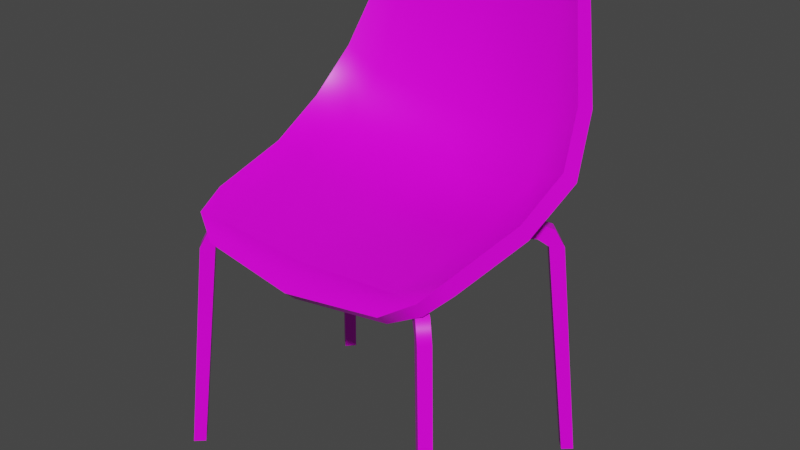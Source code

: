 # Source: kitchen_chair.blend  (saved by Blender 3.3.6; exported with 4.5.12 LTS)
import bpy
from mathutils import Matrix  # noqa: F401  (used for matrix-valued properties, if any)

bpy.ops.wm.read_factory_settings(use_empty=True)
scene = bpy.context.scene
scene.name = 'Scene'

# ---- collections
col_collection = bpy.data.collections.new('Collection'); scene.collection.children.link(col_collection)

# ---- images (referenced by path relative to the original .blend; pixels are not part of the script)
import os
ASSET_DIR = os.environ.get("B2B_ASSET_DIR", "")  # directory of the original .blend (textures are referenced by path, not embedded)
HERE = os.path.dirname(os.path.abspath(__file__))  # packed textures are extracted next to this script under _unpacked/

def load_image(name, relpath, width, height, colorspace="sRGB"):
    """Load a texture the original file referenced (path relative to the .blend, or extracted next to this script)."""
    p = next((c for c in (os.path.join(HERE, relpath), os.path.join(ASSET_DIR, relpath)) if relpath and os.path.exists(c)), "")
    if p:
        img = bpy.data.images.load(p, check_existing=True)
        img.name = name
    else:  # same state as the original file: an image datablock whose file is absent (Cycles renders it pink)
        img = bpy.data.images.new(name, width, height)
        img.source = "FILE"
        img.filepath = "//" + (relpath or name)
    img.colorspace_settings.name = colorspace
    return img
img_textures_png = load_image('Textures.png', 'Textures.png', 1024, 1024, 'sRGB')

# ---- materials (node trees are filled in below, after node groups)
mat_material_001 = bpy.data.materials.new('Material.001')
mat_material_001.use_transparent_shadow = False
mat_material_001.diffuse_color = (1.0, 1.0, 1.0, 1.0)
mat_material_001.roughness = 0.364
mat_material_001.specular_intensity = 0.4145

# ---- material node trees
mat_material_001.use_nodes = True; mat_material_001.node_tree.nodes.clear()
_N = mat_material_001.node_tree.nodes; _L = mat_material_001.node_tree.links
n0 = _N.new('ShaderNodeBsdfPrincipled'); n0.name = 'Principled BSDF'; n0.location = (10, 300)
n0.distribution = 'GGX'
n0.subsurface_method = 'RANDOM_WALK_SKIN'
n0.inputs[2].default_value = 0.364
n0.inputs[3].default_value = 1.45
n0.inputs[13].default_value = 0.4145
n0.inputs[27].default_value = (0.0, 0.0, 0.0, 1.0)
n0.inputs[28].default_value = 1.0
n1 = _N.new('ShaderNodeOutputMaterial'); n1.name = 'Material Output'; n1.location = (300, 300)
n2 = _N.new('ShaderNodeNormalMap'); n2.name = 'Normal Map'; n2.location = (-300, -300)
n2.label = 'Normal/Map'
n2.inputs[0].default_value = 0.0
n3 = _N.new('ShaderNodeTexImage'); n3.name = 'Image Texture'; n3.location = (-300, 600)
n3.image = img_textures_png
_L.new(n0.outputs[0], n1.inputs[0])
_L.new(n2.outputs[0], n0.inputs[5])
_L.new(n3.outputs[0], n0.inputs[0])
n1.is_active_output = True

# ---- world
world_world = bpy.data.worlds.new('World'); scene.world = world_world
world_world.use_nodes = True; world_world.node_tree.nodes.clear()
_N = world_world.node_tree.nodes; _L = world_world.node_tree.links
n0 = _N.new('ShaderNodeOutputWorld'); n0.name = 'World Output'; n0.location = (300, 300)
n1 = _N.new('ShaderNodeBackground'); n1.name = 'Background'; n1.location = (10, 300)
n1.inputs[0].default_value = (0.05088, 0.05088, 0.05088, 1.0)
_L.new(n1.outputs[0], n0.inputs[0])
n0.is_active_output = True
world_world.color = (0.05088, 0.05088, 0.05088)
world_world.use_sun_shadow = False
world_world.sun_shadow_jitter_overblur = 0.0

# ---- meshes
me_mesh_486 = bpy.data.meshes.new('Mesh.486')
me_mesh_486.from_pydata([(0.2564, 0.556, -0.1254), (0.1579, 0.8184, -0.2618), (0.2511, 0.505, -0.02364), (0.2363, 0.4758, 0.127), (0.2225, 0.4557, 0.1824), (0.173, 0.4264, 0.2082), (0.2349, 0.6376, -0.1897), (0.1898, 0.5128, -0.1487), (0.1921, 0.4806, -0.02567), (0.1797, 0.5973, -0.2088), (0.1777, 0.4536, 0.1787), (0.1871, 0.7932, -0.245), (0.1549, 0.7886, -0.2495), (-0.2564, 0.556, -0.1254), (-0.1579, 0.8184, -0.2618), (-0.2511, 0.505, -0.02364), (-0.2363, 0.4758, 0.127), (-0.2225, 0.4557, 0.1824), (-0.1731, 0.4264, 0.2082), (-0.235, 0.6376, -0.1897), (-0.1898, 0.5128, -0.1487), (-0.1921, 0.4806, -0.02567), (-0.1797, 0.5973, -0.2088), (-0.1778, 0.4536, 0.1787), (-0.1871, 0.7932, -0.245), (-0.1549, 0.7886, -0.2495), (-6.045e-06, 0.4745, -0.1756), (-6.004e-06, 0.405, 0.218), (-6.104e-06, 0.7895, -0.2729), (-6.064e-06, 0.5599, -0.2391), (-6.032e-06, 0.4585, -0.02922), (-6.013e-06, 0.4448, 0.1847), (-6.111e-06, 0.8273, -0.291), (0.2717, 0.5378, -0.1404), (0.1621, 0.8074, -0.2862), (0.2626, 0.481, -0.02963), (0.2439, 0.4495, 0.1225), (0.2246, 0.4306, 0.1705), (0.1743, 0.4074, 0.189), (0.2471, 0.6294, -0.213), (0.2008, 0.4907, -0.1641), (0.1996, 0.437, -0.03045), (0.1892, 0.5873, -0.233), (0.1807, 0.4282, 0.1662), (0.1951, 0.7862, -0.2701), (0.1607, 0.7808, -0.275), (-0.2717, 0.5378, -0.1404), (-0.1621, 0.8074, -0.2862), (-0.2626, 0.481, -0.02963), (-0.2439, 0.4495, 0.1225), (-0.2246, 0.4306, 0.1705), (-0.1743, 0.4074, 0.189), (-0.2471, 0.6294, -0.213), (-0.2008, 0.4907, -0.1641), (-0.1996, 0.437, -0.03045), (-0.1892, 0.5873, -0.233), (-0.1807, 0.4282, 0.1662), (-0.1951, 0.7862, -0.2701), (-0.1607, 0.7808, -0.275), (-6.042e-06, 0.4494, -0.1916), (-6.003e-06, 0.3865, 0.1983), (-6.105e-06, 0.7813, -0.2992), (-6.064e-06, 0.5486, -0.2651), (-6.01e-06, 0.419, 0.1717), (-6.111e-06, 0.816, -0.3158), (-0.2729, 2.679e-09, 0.1994), (-0.117, 0.4355, 0.08606), (-0.2571, 3.18e-10, 0.1849), (-0.117, 0.414, 0.08606), (-0.2585, 5.264e-09, 0.2152), (-0.1315, 0.414, 0.07019), (-0.2426, 2.903e-09, 0.2007), (-0.1315, 0.4355, 0.07019), (-0.2032, 0.4355, 0.1357), (-0.2418, 0.3903, 0.1709), (-0.2288, 0.4223, 0.1591), (-0.2232, 0.3919, 0.1539), (-0.2085, 0.4058, 0.1405), (-0.2087, 0.3919, 0.1698), (-0.194, 0.4058, 0.1564), (-0.1887, 0.4355, 0.1515), (-0.2273, 0.3903, 0.1868), (-0.2143, 0.4223, 0.1749), (-0.2729, -6.228e-08, -0.1994), (-0.117, 0.4502, -0.08606), (-0.2571, -5.992e-08, -0.1849), (-0.117, 0.4287, -0.08606), (-0.2585, -6.487e-08, -0.2152), (-0.1315, 0.4287, -0.07019), (-0.2426, -6.251e-08, -0.2007), (-0.1315, 0.4502, -0.07019), (-0.2032, 0.4502, -0.1356), (-0.2418, 0.405, -0.1709), (-0.2288, 0.437, -0.1591), (-0.2232, 0.4066, -0.1539), (-0.2085, 0.4205, -0.1405), (-0.2087, 0.4066, -0.1698), (-0.194, 0.4205, -0.1564), (-0.1887, 0.4502, -0.1515), (-0.2273, 0.405, -0.1868), (-0.2143, 0.437, -0.1749), (0.2729, 6.228e-08, 0.1994), (0.117, 0.4355, 0.08606), (0.2571, 5.992e-08, 0.1849), (0.117, 0.414, 0.08606), (0.2584, 6.487e-08, 0.2152), (0.1315, 0.414, 0.07019), (0.2426, 6.251e-08, 0.2007), (0.1315, 0.4355, 0.07019), (0.2032, 0.4355, 0.1357), (0.2418, 0.3903, 0.1709), (0.2288, 0.4223, 0.1591), (0.2232, 0.3919, 0.1539), (0.2085, 0.4058, 0.1405), (0.2087, 0.3919, 0.1698), (0.194, 0.4058, 0.1564), (0.1887, 0.4355, 0.1515), (0.2273, 0.3903, 0.1868), (0.2143, 0.4223, 0.1749), (0.2729, -2.679e-09, -0.1994), (0.117, 0.4502, -0.08606), (0.2571, -3.18e-10, -0.1849), (0.117, 0.4287, -0.08606), (0.2584, -5.263e-09, -0.2152), (0.1315, 0.4287, -0.07019), (0.2426, -2.903e-09, -0.2007), (0.1315, 0.4502, -0.07019), (0.2032, 0.4502, -0.1356), (0.2418, 0.405, -0.1709), (0.2288, 0.437, -0.1591), (0.2232, 0.4066, -0.1539), (0.2085, 0.4205, -0.1405), (0.2087, 0.4066, -0.1698), (0.194, 0.4205, -0.1564), (0.1887, 0.4502, -0.1515), (0.2273, 0.405, -0.1868), (0.2143, 0.437, -0.1749)], [], [(28, 32, 14, 25), (31, 30, 21, 23), (20, 21, 30, 26), (3, 2, 8, 10), (2, 0, 7, 8), (0, 6, 9, 7), (24, 19, 22, 25), (26, 30, 8, 7), (10, 31, 27, 5), (10, 4, 3), (4, 10, 5), (12, 11, 1), (24, 25, 14), (23, 18, 27, 31), (15, 16, 23, 21), (13, 15, 21, 20), (19, 13, 20, 22), (28, 29, 9, 12), (11, 12, 9, 6), (16, 17, 23), (18, 23, 17), (25, 22, 29, 28), (20, 26, 29, 22), (32, 28, 12, 1), (31, 10, 8, 30), (26, 7, 9, 29), (61, 58, 47, 64), (53, 59, 54), (36, 43, 41, 35), (35, 41, 40, 33), (33, 40, 42, 39), (57, 58, 55, 52), (59, 40, 41), (43, 38, 60, 63), (43, 36, 37), (37, 38, 43), (45, 34, 44), (57, 47, 58), (56, 63, 60, 51), (48, 54, 56, 49), (46, 53, 54, 48), (52, 55, 53, 46), (61, 45, 42, 62), (44, 39, 42, 45), (49, 56, 50), (51, 50, 56), (58, 61, 62, 55), (53, 55, 62, 59), (64, 34, 45, 61), (54, 59, 41), (59, 62, 42, 40), (17, 16, 49, 50), (11, 6, 39, 44), (0, 2, 35, 33), (4, 5, 38, 37), (6, 0, 33, 39), (3, 4, 37, 36), (1, 11, 44, 34), (16, 15, 48, 49), (13, 19, 52, 46), (18, 17, 50, 51), (27, 18, 51, 60), (24, 14, 47, 57), (15, 13, 46, 48), (19, 24, 57, 52), (32, 1, 34, 64), (2, 3, 36, 35), (5, 27, 60, 38), (14, 32, 64, 47), (67, 76, 78, 71), (79, 77, 70, 68), (65, 74, 76, 67), (80, 79, 68, 66), (71, 78, 81, 69), (69, 81, 74, 65), (79, 80, 82), (79, 82, 81, 78), (80, 73, 75, 82), (82, 75, 74, 81), (76, 74, 75, 77), (77, 75, 73), (78, 76, 77, 79), (77, 73, 72, 70), (85, 89, 96, 94), (97, 86, 88, 95), (91, 90, 84, 98), (83, 85, 94, 92), (98, 84, 86, 97), (89, 87, 99, 96), (87, 83, 92, 99), (97, 100, 98), (97, 96, 99, 100), (98, 100, 93, 91), (100, 99, 92, 93), (94, 95, 93, 92), (95, 91, 93), (96, 97, 95, 94), (95, 88, 90, 91), (103, 107, 114, 112), (115, 104, 106, 113), (101, 103, 112, 110), (116, 102, 104, 115), (107, 105, 117, 114), (105, 101, 110, 117), (115, 118, 116), (115, 114, 117, 118), (116, 118, 111, 109), (118, 117, 110, 111), (112, 113, 111, 110), (113, 109, 111), (114, 115, 113, 112), (113, 106, 108, 109), (121, 130, 132, 125), (133, 131, 124, 122), (127, 134, 120, 126), (119, 128, 130, 121), (134, 133, 122, 120), (125, 132, 135, 123), (123, 135, 128, 119), (133, 134, 136), (133, 136, 135, 132), (134, 127, 129, 136), (136, 129, 128, 135), (130, 128, 129, 131), (131, 129, 127), (132, 130, 131, 133), (131, 127, 126, 124), (54, 41, 56), (56, 41, 63), (41, 43, 63), (103, 101, 105, 107), (67, 71, 69, 65), (87, 89, 85, 83), (123, 119, 121, 125)])
me_mesh_486.polygons.foreach_set('use_smooth', [True] * 134)
_k = set([(0, 2), (0, 6), (1, 11), (1, 32), (2, 3), (3, 4), (4, 5), (5, 27), (6, 11), (13, 15), (13, 19), (14, 24), (14, 32), (15, 16), (16, 17), (17, 18), (18, 27), (19, 24), (33, 35), (33, 39), (34, 44), (34, 64), (35, 36), (36, 37), (37, 38), (38, 60), (39, 44), (46, 48), (46, 52), (47, 57), (47, 64), (48, 49), (49, 50), (50, 51), (51, 60), (52, 57), (65, 67), (65, 69), (65, 74), (67, 71), (67, 76), (68, 79), (69, 71), (69, 81), (70, 77), (71, 78), (73, 75), (74, 75), (76, 77), (78, 79), (79, 80), (80, 82), (81, 82), (83, 85), (83, 87), (83, 92), (84, 98), (85, 89), (85, 94), (86, 97), (87, 89), (87, 99), (88, 95), (89, 96), (90, 91), (91, 93), (92, 93), (94, 95), (96, 97), (98, 100), (99, 100), (101, 103), (101, 105), (101, 110), (103, 107), (103, 112), (104, 115), (105, 107), (105, 117), (106, 113), (107, 114), (109, 111), (109, 113), (110, 111), (112, 113), (114, 115), (116, 118), (117, 118), (119, 121), (119, 123), (119, 128), (120, 134), (121, 125), (121, 130), (122, 133), (123, 125), (123, 135), (124, 131), (125, 132), (126, 127), (127, 129), (128, 129), (130, 131), (132, 133), (134, 136), (135, 136)])
me_mesh_486.attributes.new('sharp_edge', 'BOOLEAN', 'EDGE').data.foreach_set('value', [ (min(e.vertices), max(e.vertices)) in _k for e in me_mesh_486.edges])
_uv = me_mesh_486.uv_layers.new(name='map1')
_uv.uv.foreach_set('vector', [0.494, 0.2939, 0.4941, 0.2936, 0.4948, 0.294, 0.4947, 0.2942, 0.4951, 0.2945, 0.4964, 0.2944, 0.4965, 0.2955, 0.4952, 0.2955, 0.4972, 0.2955, 0.4965, 0.2955, 0.4964, 0.2944, 0.4973, 0.2944, 0.4954, 0.2931, 0.4963, 0.293, 0.4963, 0.2933, 0.4951, 0.2935, 0.4963, 0.293, 0.4969, 0.2929, 0.4971, 0.2933, 0.4963, 0.2933, 0.4998, 0.2905, 0.4997, 0.2911, 0.4993, 0.291, 0.4993, 0.2905, 0.4949, 0.2943, 0.4948, 0.2952, 0.4944, 0.2953, 0.4947, 0.2942, 0.4973, 0.2944, 0.4964, 0.2944, 0.4963, 0.2933, 0.4971, 0.2933, 0.4951, 0.2935, 0.4951, 0.2945, 0.4949, 0.2945, 0.4949, 0.2935, 0.4951, 0.2935, 0.4951, 0.2932, 0.4954, 0.2931, 0.4951, 0.2932, 0.4951, 0.2935, 0.4949, 0.2935, 0.4996, 0.2922, 0.4997, 0.2921, 0.4996, 0.2923, 0.4949, 0.2943, 0.4947, 0.2942, 0.4948, 0.294, 0.4952, 0.2955, 0.4951, 0.2955, 0.4949, 0.2945, 0.4951, 0.2945, 0.4965, 0.2959, 0.4956, 0.2958, 0.4952, 0.2955, 0.4965, 0.2955, 0.4971, 0.2959, 0.4965, 0.2959, 0.4965, 0.2955, 0.4972, 0.2955, 0.4948, 0.2952, 0.4949, 0.2958, 0.4945, 0.2959, 0.4944, 0.2953, 0.4989, 0.2925, 0.4984, 0.2913, 0.4993, 0.291, 0.4996, 0.2922, 0.4997, 0.2921, 0.4996, 0.2922, 0.4993, 0.291, 0.4997, 0.2911, 0.4956, 0.2958, 0.4952, 0.2958, 0.4952, 0.2955, 0.4951, 0.2955, 0.4952, 0.2955, 0.4952, 0.2958, 0.4947, 0.2942, 0.4944, 0.2953, 0.4935, 0.2951, 0.494, 0.2939, 0.4945, 0.2959, 0.4935, 0.2956, 0.4935, 0.2951, 0.4944, 0.2953, 0.4989, 0.2927, 0.4989, 0.2925, 0.4996, 0.2922, 0.4996, 0.2923, 0.4951, 0.2945, 0.4951, 0.2935, 0.4963, 0.2933, 0.4964, 0.2944, 0.4984, 0.2907, 0.4993, 0.2905, 0.4993, 0.291, 0.4984, 0.2913, 0.4963, 0.2927, 0.497, 0.2923, 0.4971, 0.2925, 0.4963, 0.2929, 0.4997, 0.2932, 0.4998, 0.2943, 0.4989, 0.2931, 0.4978, 0.2956, 0.4975, 0.2952, 0.4987, 0.2954, 0.4987, 0.2958, 0.4987, 0.2958, 0.4987, 0.2954, 0.4995, 0.2955, 0.4994, 0.2959, 0.4958, 0.2928, 0.4953, 0.2929, 0.4953, 0.2923, 0.4957, 0.2922, 0.4972, 0.2923, 0.497, 0.2923, 0.4968, 0.2912, 0.4972, 0.2913, 0.4998, 0.2943, 0.4995, 0.2955, 0.4987, 0.2954, 0.4975, 0.2952, 0.4974, 0.2952, 0.4974, 0.2942, 0.4976, 0.2942, 0.4975, 0.2952, 0.4978, 0.2956, 0.4975, 0.2955, 0.4975, 0.2955, 0.4974, 0.2952, 0.4975, 0.2952, 0.4955, 0.2911, 0.4956, 0.291, 0.4957, 0.2912, 0.4972, 0.2923, 0.4971, 0.2925, 0.497, 0.2923, 0.4977, 0.2931, 0.4976, 0.2942, 0.4974, 0.2942, 0.4975, 0.2932, 0.4989, 0.2927, 0.4989, 0.2931, 0.4977, 0.2931, 0.498, 0.2928, 0.4996, 0.2927, 0.4997, 0.2932, 0.4989, 0.2931, 0.4989, 0.2927, 0.4972, 0.2913, 0.4968, 0.2912, 0.4968, 0.2906, 0.4973, 0.2906, 0.4948, 0.2908, 0.4955, 0.2911, 0.4953, 0.2923, 0.4943, 0.292, 0.4957, 0.2912, 0.4957, 0.2922, 0.4953, 0.2923, 0.4955, 0.2911, 0.498, 0.2928, 0.4977, 0.2931, 0.4977, 0.2929, 0.4975, 0.2932, 0.4977, 0.2929, 0.4977, 0.2931, 0.497, 0.2923, 0.4963, 0.2927, 0.4958, 0.2914, 0.4968, 0.2912, 0.4968, 0.2906, 0.4968, 0.2912, 0.4958, 0.2914, 0.4958, 0.2908, 0.4948, 0.2906, 0.4956, 0.291, 0.4955, 0.2911, 0.4948, 0.2908, 0.4989, 0.2931, 0.4998, 0.2943, 0.4987, 0.2954, 0.4943, 0.2927, 0.4943, 0.292, 0.4953, 0.2923, 0.4953, 0.2929, 0.4975, 0.2924, 0.4977, 0.2921, 0.4978, 0.2922, 0.4977, 0.2924, 0.4933, 0.2929, 0.4939, 0.2922, 0.4941, 0.2922, 0.4935, 0.2929, 0.4941, 0.2917, 0.494, 0.2912, 0.4942, 0.2912, 0.4943, 0.2917, 0.4935, 0.2904, 0.4933, 0.29, 0.4935, 0.29, 0.4936, 0.2903, 0.4939, 0.2922, 0.4941, 0.2917, 0.4943, 0.2917, 0.4941, 0.2922, 0.4936, 0.2907, 0.4935, 0.2904, 0.4936, 0.2903, 0.4937, 0.2906, 0.4947, 0.2885, 0.4946, 0.2884, 0.4947, 0.2883, 0.4948, 0.2885, 0.4977, 0.2921, 0.4981, 0.2915, 0.4982, 0.2916, 0.4978, 0.2922, 0.4982, 0.291, 0.498, 0.2906, 0.4981, 0.2905, 0.4984, 0.291, 0.4974, 0.2927, 0.4975, 0.2924, 0.4977, 0.2924, 0.4975, 0.2927, 0.4973, 0.2942, 0.4974, 0.2932, 0.4975, 0.2932, 0.4974, 0.2942, 0.4946, 0.2905, 0.4947, 0.2904, 0.4948, 0.2904, 0.4947, 0.2906, 0.4981, 0.2915, 0.4982, 0.291, 0.4984, 0.291, 0.4982, 0.2916, 0.498, 0.2906, 0.4974, 0.2899, 0.4975, 0.2898, 0.4981, 0.2905, 0.4949, 0.2894, 0.4947, 0.2885, 0.4948, 0.2885, 0.495, 0.2894, 0.494, 0.2912, 0.4936, 0.2907, 0.4937, 0.2906, 0.4942, 0.2912, 0.4973, 0.2952, 0.4973, 0.2942, 0.4974, 0.2942, 0.4974, 0.2952, 0.4947, 0.2904, 0.4949, 0.2894, 0.495, 0.2894, 0.4948, 0.2904, 0.775, 0.3882, 0.775, 0.3886, 0.775, 0.3886, 0.775, 0.3882, 0.774, 0.3884, 0.774, 0.3884, 0.774, 0.3885, 0.774, 0.3885, 0.7751, 0.3881, 0.7752, 0.3885, 0.7752, 0.3885, 0.7751, 0.3881, 0.7745, 0.3881, 0.7745, 0.3882, 0.7744, 0.3881, 0.7744, 0.3881, 0.7744, 0.3887, 0.7745, 0.3882, 0.7745, 0.3882, 0.7744, 0.3887, 0.774, 0.3887, 0.774, 0.3882, 0.7741, 0.3882, 0.7741, 0.3887, 0.7745, 0.3882, 0.7745, 0.3881, 0.7745, 0.3882, 0.7745, 0.3882, 0.7745, 0.3882, 0.7745, 0.3882, 0.7745, 0.3882, 0.7741, 0.3893, 0.7741, 0.3893, 0.7741, 0.3893, 0.7741, 0.3893, 0.774, 0.3882, 0.7741, 0.3882, 0.7741, 0.3882, 0.774, 0.3882, 0.7752, 0.3885, 0.7752, 0.3885, 0.7752, 0.3886, 0.7752, 0.3886, 0.7752, 0.3886, 0.7752, 0.3886, 0.7752, 0.3886, 0.774, 0.3884, 0.774, 0.3884, 0.774, 0.3884, 0.774, 0.3884, 0.7752, 0.3886, 0.7752, 0.3886, 0.7751, 0.3886, 0.7751, 0.3886, 0.775, 0.3882, 0.775, 0.3882, 0.775, 0.3886, 0.775, 0.3886, 0.7741, 0.3892, 0.7741, 0.3893, 0.7741, 0.3893, 0.7741, 0.3892, 0.7737, 0.3886, 0.7737, 0.3884, 0.7737, 0.3884, 0.7737, 0.3886, 0.7737, 0.3899, 0.7737, 0.3898, 0.7738, 0.3894, 0.7738, 0.3894, 0.7736, 0.3898, 0.7735, 0.3899, 0.7735, 0.3898, 0.7736, 0.3898, 0.7735, 0.3893, 0.7735, 0.3893, 0.7737, 0.3897, 0.7736, 0.3897, 0.7741, 0.3881, 0.7741, 0.3881, 0.7741, 0.3886, 0.7741, 0.3886, 0.7736, 0.3898, 0.7737, 0.3898, 0.7736, 0.3898, 0.7736, 0.3898, 0.7736, 0.3897, 0.7737, 0.3897, 0.7737, 0.3898, 0.7737, 0.3886, 0.7737, 0.3886, 0.7737, 0.3886, 0.7737, 0.3886, 0.7741, 0.3887, 0.7741, 0.3886, 0.7741, 0.3886, 0.7741, 0.3887, 0.7738, 0.3894, 0.7738, 0.3893, 0.7738, 0.3893, 0.7738, 0.3894, 0.7738, 0.3893, 0.7738, 0.3893, 0.7738, 0.3893, 0.7741, 0.3892, 0.7741, 0.3892, 0.7741, 0.3892, 0.7741, 0.3892, 0.7738, 0.3893, 0.7737, 0.3893, 0.7737, 0.3893, 0.7738, 0.3893, 0.7738, 0.3881, 0.7738, 0.3881, 0.7738, 0.3886, 0.7738, 0.3886, 0.774, 0.3885, 0.774, 0.3884, 0.774, 0.3884, 0.774, 0.3885, 0.7742, 0.3887, 0.7742, 0.3887, 0.7743, 0.3882, 0.7744, 0.3882, 0.7747, 0.3886, 0.7745, 0.3887, 0.7745, 0.3886, 0.7746, 0.3886, 0.7745, 0.3881, 0.7745, 0.3881, 0.7747, 0.3885, 0.7747, 0.3885, 0.775, 0.3881, 0.7751, 0.3881, 0.7751, 0.3886, 0.775, 0.3886, 0.7746, 0.3886, 0.7747, 0.3886, 0.7747, 0.3886, 0.7746, 0.3886, 0.7747, 0.3885, 0.7747, 0.3885, 0.7747, 0.3886, 0.7741, 0.3893, 0.7741, 0.3893, 0.7741, 0.3893, 0.7741, 0.3893, 0.775, 0.3886, 0.775, 0.3886, 0.7751, 0.3886, 0.7751, 0.3886, 0.7743, 0.3882, 0.7743, 0.3882, 0.7743, 0.3882, 0.7744, 0.3882, 0.7743, 0.3882, 0.7743, 0.3881, 0.7743, 0.3882, 0.774, 0.3885, 0.774, 0.3885, 0.774, 0.3885, 0.774, 0.3885, 0.7743, 0.3882, 0.7742, 0.3881, 0.7742, 0.3881, 0.7743, 0.3881, 0.775, 0.3886, 0.775, 0.3882, 0.775, 0.3882, 0.775, 0.3886, 0.7742, 0.3893, 0.7741, 0.3893, 0.7741, 0.3892, 0.7742, 0.3892, 0.7737, 0.3885, 0.7738, 0.3885, 0.7738, 0.3886, 0.7737, 0.3886, 0.7737, 0.3886, 0.7738, 0.3891, 0.7738, 0.3891, 0.7736, 0.3886, 0.7736, 0.3886, 0.7736, 0.3887, 0.7735, 0.3886, 0.7735, 0.3886, 0.7735, 0.3892, 0.7736, 0.3887, 0.7736, 0.3887, 0.7735, 0.3892, 0.7735, 0.3899, 0.7735, 0.3894, 0.7735, 0.3894, 0.7735, 0.3899, 0.7736, 0.3887, 0.7736, 0.3886, 0.7736, 0.3887, 0.7736, 0.3887, 0.7736, 0.3887, 0.7736, 0.3887, 0.7736, 0.3887, 0.7738, 0.3885, 0.7737, 0.3885, 0.7737, 0.3884, 0.7738, 0.3884, 0.7735, 0.3893, 0.7735, 0.3893, 0.7735, 0.3894, 0.7735, 0.3894, 0.7738, 0.3891, 0.7738, 0.3891, 0.7738, 0.3891, 0.7738, 0.3891, 0.7738, 0.3891, 0.7738, 0.3891, 0.7738, 0.3891, 0.7742, 0.3893, 0.7741, 0.3893, 0.7741, 0.3893, 0.7742, 0.3893, 0.7738, 0.3891, 0.7738, 0.3891, 0.7736, 0.3892, 0.7736, 0.3892, 0.4989, 0.2931, 0.4987, 0.2954, 0.4977, 0.2931, 0.4977, 0.2931, 0.4987, 0.2954, 0.4976, 0.2942, 0.4987, 0.2954, 0.4975, 0.2952, 0.4976, 0.2942, 0.7742, 0.3887, 0.7751, 0.3881, 0.7745, 0.3881, 0.7738, 0.3881, 0.775, 0.3882, 0.7744, 0.3887, 0.774, 0.3887, 0.7751, 0.3881, 0.7735, 0.3893, 0.775, 0.3882, 0.7737, 0.3898, 0.7741, 0.3881, 0.7735, 0.3899, 0.7737, 0.3886, 0.775, 0.3886, 0.7735, 0.3892])
me_mesh_486.materials.append(mat_material_001)
me_mesh_486.update()
me_mesh_486.normals_split_custom_set([tuple(v) for v in zip(*[iter([1.118e-05, 0.202, 0.9794, 1.32e-06, 0.4158, 0.9094, 0.1405, 0.4109, 0.9008, 0.1984, 0.195, 0.9605, 7.951e-07, 0.9763, 0.2163, -2.17e-07, 0.9918, 0.1279, 0.1855, 0.9718, 0.1454, 0.1008, 0.9752, 0.1968, 0.2957, 0.8248, 0.482, 0.1855, 0.9718, 0.1454, -2.17e-07, 0.9918, 0.1279, -1.909e-06, 0.8718, 0.4898, -0.3135, 0.9408, 0.1286, -0.4126, 0.8863, 0.2104, -0.1855, 0.9718, 0.1454, -0.1008, 0.9752, 0.1968, -0.4126, 0.8863, 0.2104, -0.5446, 0.6544, 0.5245, -0.2957, 0.8248, 0.482, -0.1855, 0.9718, 0.1454, -0.5446, 0.6544, 0.5245, -0.4354, 0.2923, 0.8514, -0.2607, 0.3173, 0.9118, -0.2957, 0.8248, 0.482, 0.3388, 0.1888, 0.9217, 0.4354, 0.2923, 0.8514, 0.2606, 0.3173, 0.9118, 0.1984, 0.195, 0.9605, -1.909e-06, 0.8718, 0.4898, -2.17e-07, 0.9918, 0.1279, -0.1855, 0.9718, 0.1454, -0.2957, 0.8248, 0.482, -0.1008, 0.9752, 0.1968, 7.951e-07, 0.9763, 0.2163, 4.644e-07, 0.6849, 0.7287, -0.02911, 0.6874, 0.7257, -0.1008, 0.9752, 0.1968, -0.07582, 0.9124, 0.4022, -0.3135, 0.9408, 0.1286, -0.07582, 0.9124, 0.4022, -0.1008, 0.9752, 0.1968, -0.02911, 0.6874, 0.7257, -0.1984, 0.1951, 0.9605, -0.3388, 0.1888, 0.9217, -0.1406, 0.4109, 0.9008, 0.3388, 0.1888, 0.9217, 0.1984, 0.195, 0.9605, 0.1405, 0.4109, 0.9008, 0.1008, 0.9752, 0.1968, 0.02912, 0.6874, 0.7257, 4.644e-07, 0.6849, 0.7287, 7.951e-07, 0.9763, 0.2163, 0.4126, 0.8863, 0.2104, 0.3135, 0.9408, 0.1286, 0.1008, 0.9752, 0.1968, 0.1855, 0.9718, 0.1454, 0.5446, 0.6544, 0.5246, 0.4126, 0.8863, 0.2104, 0.1855, 0.9718, 0.1454, 0.2957, 0.8248, 0.482, 0.4354, 0.2923, 0.8514, 0.5446, 0.6544, 0.5246, 0.2957, 0.8248, 0.482, 0.2606, 0.3173, 0.9118, 1.118e-05, 0.202, 0.9794, 1.29e-06, 0.3334, 0.9428, -0.2607, 0.3173, 0.9118, -0.1984, 0.1951, 0.9605, -0.3388, 0.1888, 0.9217, -0.1984, 0.1951, 0.9605, -0.2607, 0.3173, 0.9118, -0.4354, 0.2923, 0.8514, 0.3135, 0.9408, 0.1286, 0.07583, 0.9124, 0.4022, 0.1008, 0.9752, 0.1968, 0.02912, 0.6874, 0.7257, 0.1008, 0.9752, 0.1968, 0.07583, 0.9124, 0.4022, 0.1984, 0.195, 0.9605, 0.2606, 0.3173, 0.9118, 1.29e-06, 0.3334, 0.9428, 1.118e-05, 0.202, 0.9794, 0.2957, 0.8248, 0.482, -1.909e-06, 0.8718, 0.4898, 1.29e-06, 0.3334, 0.9428, 0.2606, 0.3173, 0.9118, 1.32e-06, 0.4158, 0.9094, 1.118e-05, 0.202, 0.9794, -0.1984, 0.1951, 0.9605, -0.1406, 0.4109, 0.9008, 7.951e-07, 0.9763, 0.2163, -0.1008, 0.9752, 0.1968, -0.1855, 0.9718, 0.1454, -2.17e-07, 0.9918, 0.1279, -1.909e-06, 0.8718, 0.4898, -0.2957, 0.8248, 0.482, -0.2607, 0.3173, 0.9118, 1.29e-06, 0.3334, 0.9428, -3.612e-06, -0.1982, -0.9802, -0.1998, -0.1912, -0.961, -0.1415, -0.4099, -0.9011, -1.654e-06, -0.415, -0.9098, -0.359, -0.7034, -0.6135, -3.681e-06, -0.8578, -0.514, -0.1655, -0.9787, -0.1217, 0.4361, -0.8977, -0.0623, 0.1366, -0.973, -0.1862, 0.2016, -0.9692, -0.1415, 0.5223, -0.8278, -0.2048, 0.5223, -0.8278, -0.2048, 0.2016, -0.9692, -0.1415, 0.359, -0.7034, -0.6135, 0.5779, -0.6193, -0.5315, 0.5779, -0.6193, -0.5315, 0.359, -0.7034, -0.6135, 0.2651, -0.3307, -0.9057, 0.4402, -0.3008, -0.846, -0.3387, -0.1868, -0.9222, -0.1998, -0.1912, -0.961, -0.2651, -0.3307, -0.9057, -0.4402, -0.3008, -0.846, -3.681e-06, -0.8578, -0.514, 0.359, -0.7034, -0.6135, 0.2016, -0.9692, -0.1415, 0.1366, -0.973, -0.1862, 0.03092, -0.6848, -0.7281, -1.973e-07, -0.6817, -0.7316, -0.01844, -0.9564, -0.2913, 0.1366, -0.973, -0.1862, 0.4361, -0.8977, -0.0623, 0.08813, -0.9184, -0.3858, 0.08813, -0.9184, -0.3858, 0.03092, -0.6848, -0.7281, 0.1366, -0.973, -0.1862, 0.1998, -0.1912, -0.961, 0.1415, -0.4099, -0.9011, 0.3387, -0.1868, -0.9221, -0.3387, -0.1868, -0.9222, -0.1415, -0.4099, -0.9011, -0.1998, -0.1912, -0.961, -0.07464, -0.9858, -0.1505, -0.01844, -0.9564, -0.2913, -1.973e-07, -0.6817, -0.7316, -0.03092, -0.6848, -0.7281, -0.5223, -0.8278, -0.2048, -0.1655, -0.9787, -0.1217, -0.07464, -0.9858, -0.1505, -0.4361, -0.8977, -0.06231, -0.5778, -0.6194, -0.5315, -0.359, -0.7034, -0.6135, -0.1655, -0.9787, -0.1217, -0.5223, -0.8278, -0.2048, -0.4402, -0.3008, -0.846, -0.2651, -0.3307, -0.9057, -0.359, -0.7034, -0.6135, -0.5778, -0.6194, -0.5315, -3.612e-06, -0.1982, -0.9802, 0.1998, -0.1912, -0.961, 0.2651, -0.3307, -0.9057, -1.535e-06, -0.3473, -0.9378, 0.3387, -0.1868, -0.9221, 0.4402, -0.3008, -0.846, 0.2651, -0.3307, -0.9057, 0.1998, -0.1912, -0.961, -0.4361, -0.8977, -0.06231, -0.07464, -0.9858, -0.1505, -0.08813, -0.9184, -0.3858, -0.03092, -0.6848, -0.7281, -0.08813, -0.9184, -0.3858, -0.07464, -0.9858, -0.1505, -0.1998, -0.1912, -0.961, -3.612e-06, -0.1982, -0.9802, -1.535e-06, -0.3473, -0.9378, -0.2651, -0.3307, -0.9057, -0.359, -0.7034, -0.6135, -0.2651, -0.3307, -0.9057, -1.535e-06, -0.3473, -0.9378, -3.681e-06, -0.8578, -0.514, -1.654e-06, -0.415, -0.9098, 0.1415, -0.4099, -0.9011, 0.1998, -0.1912, -0.961, -3.612e-06, -0.1982, -0.9802, -0.1655, -0.9787, -0.1217, -3.681e-06, -0.8578, -0.514, 0.2016, -0.9692, -0.1415, -3.681e-06, -0.8578, -0.514, -1.535e-06, -0.3473, -0.9378, 0.2651, -0.3307, -0.9057, 0.359, -0.7034, -0.6135, -0.8072, -0.2025, 0.5544, -0.9428, 0.2582, 0.2109, -0.9434, 0.2526, 0.2148, -0.798, -0.2148, 0.5631, 0.8659, 0.4645, 0.1858, 0.8725, 0.408, 0.2688, 0.8735, 0.4063, 0.268, 0.8662, 0.4637, 0.1864, 0.855, 0.4358, 0.2811, 0.9063, 0.3645, 0.214, 0.9081, 0.3617, 0.211, 0.8555, 0.4352, 0.2807, 0.8072, -0.2026, 0.5544, 0.2394, -0.662, 0.7102, 0.2385, -0.6625, 0.7101, 0.798, -0.2149, 0.563, 0.8725, 0.408, 0.2688, 0.855, 0.4358, 0.2811, 0.8555, 0.4352, 0.2807, 0.8735, 0.4063, 0.268, 0.9428, 0.2582, 0.2109, 0.8072, -0.2026, 0.5544, 0.798, -0.2149, 0.563, 0.9434, 0.2525, 0.2148, 0.2355, 0.9052, -0.3539, 0.8659, 0.4645, 0.1858, 0.8662, 0.4637, 0.1864, 0.235, 0.9052, -0.3541, -0.9428, 0.2582, 0.2109, -0.9063, 0.3645, 0.214, -0.9081, 0.3617, 0.2111, -0.9434, 0.2526, 0.2148, -0.8548, 0.4361, 0.2813, -0.8725, 0.408, 0.2688, -0.8736, 0.4063, 0.268, -0.8553, 0.4353, 0.2808, -0.2394, -0.662, 0.7102, -0.8072, -0.2025, 0.5544, -0.798, -0.2148, 0.5631, -0.2385, -0.6625, 0.7101, -1.819e-06, -0.7181, 0.696, -0.2394, -0.662, 0.7102, -0.2385, -0.6625, 0.7101, -1.7e-06, -0.7181, 0.696, -0.8659, 0.4645, 0.1859, -0.2355, 0.9052, -0.3538, -0.2349, 0.9052, -0.3541, -0.8662, 0.4636, 0.1865, -0.9063, 0.3645, 0.214, -0.8548, 0.4361, 0.2813, -0.8553, 0.4353, 0.2808, -0.9081, 0.3617, 0.2111, -0.8725, 0.408, 0.2688, -0.8659, 0.4645, 0.1859, -0.8662, 0.4636, 0.1865, -0.8736, 0.4063, 0.268, -2.248e-06, 0.9147, -0.4042, 0.2355, 0.9052, -0.3539, 0.235, 0.9052, -0.3541, -1.929e-06, 0.9147, -0.4042, 0.9063, 0.3645, 0.214, 0.9428, 0.2582, 0.2109, 0.9434, 0.2525, 0.2148, 0.9081, 0.3617, 0.211, 0.2394, -0.662, 0.7102, -1.819e-06, -0.7181, 0.696, -1.7e-06, -0.7181, 0.696, 0.2385, -0.6625, 0.7101, -0.2355, 0.9052, -0.3538, -2.248e-06, 0.9147, -0.4042, -1.929e-06, 0.9147, -0.4042, -0.2349, 0.9052, -0.3541, 0.7333, -0.1163, -0.6698, 0.7276, -0.1702, -0.6646, 0.7277, -0.1702, -0.6645, 0.7333, -0.1163, -0.6698, 0.1297, -0.9845, -0.1184, 0.1296, -0.9845, -0.1184, 0.05833, -0.9969, -0.05327, 0.05833, -0.9969, -0.05327, -0.6744, -8.151e-06, -0.7384, -0.6744, -1.962e-05, -0.7384, -0.6744, -2.857e-05, -0.7384, -0.6744, -8.151e-06, -0.7384, 0.6744, -2.156e-06, 0.7384, 0.6744, -2.156e-06, 0.7384, 0.6744, -2.156e-06, 0.7384, 0.6744, -2.156e-06, 0.7384, 0.6744, 8.97e-06, 0.7384, 0.6744, 7.417e-06, 0.7384, 0.6744, 8.097e-06, 0.7384, 0.6744, 8.97e-06, 0.7384, -0.7341, 0.1076, 0.6705, -0.7304, 0.147, 0.667, -0.7303, 0.1471, 0.6671, -0.7341, 0.1076, 0.6705, 0.6744, -1.146e-05, 0.7383, 0.6745, -2.783e-05, 0.7383, 0.6744, -6.205e-06, 0.7383, 0.6744, -1.146e-05, 0.7383, 0.6744, -6.205e-06, 0.7383, 0.6744, 8.097e-06, 0.7384, 0.6744, 7.417e-06, 0.7384, -0.2632, 0.9343, 0.2404, -0.2632, 0.9343, 0.2404, -0.4832, 0.7561, 0.4414, -0.4832, 0.7561, 0.4414, -0.4832, 0.7561, 0.4414, -0.4832, 0.7561, 0.4414, -0.7303, 0.1471, 0.6671, -0.7304, 0.147, 0.667, -0.6744, -2.857e-05, -0.7384, -0.6744, -1.962e-05, -0.7384, -0.6744, -2.372e-05, -0.7384, -0.6744, -9.856e-06, -0.7384, -0.6744, -9.856e-06, -0.7384, -0.6744, -2.372e-05, -0.7384, -0.6744, 3.891e-06, -0.7384, 0.7277, -0.1702, -0.6645, 0.7276, -0.1702, -0.6646, 0.1296, -0.9845, -0.1184, 0.1297, -0.9845, -0.1184, -0.6744, -9.856e-06, -0.7384, -0.6744, 3.891e-06, -0.7384, -0.6744, 4.377e-06, -0.7384, -0.6744, 4.377e-06, -0.7384, 0.7337, -0.1122, 0.6702, 0.7337, -0.1122, 0.6702, 0.7283, -0.1641, 0.6653, 0.7283, -0.1641, 0.6654, 0.1296, -0.9845, 0.1184, 0.05833, -0.9969, 0.05327, 0.05833, -0.9969, 0.05327, 0.1296, -0.9845, 0.1184, -0.07385, 0.995, -0.06745, -2.267e-07, 1.0, 0.0, -2.267e-07, 1.0, 0.0, -0.07387, 0.995, -0.06746, -0.6744, -7.854e-06, 0.7384, -0.6744, -7.854e-06, 0.7384, -0.6744, -2.763e-05, 0.7384, -0.6744, -1.899e-05, 0.7384, 0.6744, -1.17e-05, -0.7383, 0.6744, -2.542e-06, -0.7384, 0.6744, -2.542e-06, -0.7384, 0.6744, -9.353e-06, -0.7383, 0.6744, 8.62e-06, -0.7384, 0.6744, 8.62e-06, -0.7384, 0.6744, 7.184e-06, -0.7384, 0.6744, 6.072e-06, -0.7384, -0.7344, 0.1037, -0.6707, -0.7344, 0.1037, -0.6707, -0.7309, 0.142, -0.6676, -0.7309, 0.142, -0.6676, 0.6744, -9.353e-06, -0.7383, 0.6744, -7.757e-06, -0.7383, 0.6744, -1.17e-05, -0.7383, 0.6744, -9.353e-06, -0.7383, 0.6744, 6.072e-06, -0.7384, 0.6744, 7.184e-06, -0.7384, 0.6744, -7.757e-06, -0.7383, -0.07387, 0.995, -0.06746, -0.4832, 0.7561, -0.4414, -0.4833, 0.756, -0.4415, -0.07385, 0.995, -0.06745, -0.4832, 0.7561, -0.4414, -0.7309, 0.142, -0.6676, -0.7309, 0.142, -0.6676, -0.4833, 0.756, -0.4415, -0.6744, -2.763e-05, 0.7384, -0.6744, -9.813e-06, 0.7384, -0.6744, -2.33e-05, 0.7384, -0.6744, -1.899e-05, 0.7384, -0.6744, -9.813e-06, 0.7384, -0.6744, 3.533e-06, 0.7384, -0.6744, -2.33e-05, 0.7384, 0.7283, -0.1641, 0.6653, 0.1296, -0.9845, 0.1184, 0.1296, -0.9845, 0.1184, 0.7283, -0.1641, 0.6654, -0.6744, -9.813e-06, 0.7384, -0.6744, 4.358e-06, 0.7384, -0.6744, 4.358e-06, 0.7384, -0.6744, 3.533e-06, 0.7384, -0.7333, -0.1163, -0.6698, -0.7333, -0.1163, -0.6698, -0.7276, -0.1702, -0.6646, -0.7275, -0.1702, -0.6646, -0.1296, -0.9845, -0.1184, -0.05832, -0.9969, -0.05327, -0.05832, -0.9969, -0.05327, -0.1296, -0.9845, -0.1184, 0.6743, -5.741e-06, -0.7384, 0.6743, -5.741e-06, -0.7384, 0.6744, 4.473e-07, -0.7384, 0.6744, -2.263e-06, -0.7384, -0.6744, 3.297e-05, 0.7384, -0.6744, 2.615e-05, 0.7384, -0.6744, 2.615e-05, 0.7384, -0.6744, 2.354e-05, 0.7384, -0.6744, 2.947e-06, 0.7384, -0.6744, 2.947e-06, 0.7384, -0.6744, 4.919e-07, 0.7384, -0.6744, -1.422e-06, 0.7384, 0.734, 0.1076, 0.6705, 0.734, 0.1076, 0.6705, 0.7303, 0.1471, 0.6671, 0.7303, 0.147, 0.6671, -0.6744, 2.354e-05, 0.7384, -0.6744, 1.463e-05, 0.7384, -0.6744, 3.297e-05, 0.7384, -0.6744, 2.354e-05, 0.7384, -0.6744, -1.422e-06, 0.7384, -0.6744, 4.919e-07, 0.7384, -0.6744, 1.463e-05, 0.7384, 0.2632, 0.9343, 0.2404, 0.4833, 0.7561, 0.4414, 0.4832, 0.7561, 0.4414, 0.2632, 0.9343, 0.2404, 0.4833, 0.7561, 0.4414, 0.7303, 0.147, 0.6671, 0.7303, 0.1471, 0.6671, 0.4832, 0.7561, 0.4414, 0.6744, 4.473e-07, -0.7384, 0.6744, 9.608e-06, -0.7384, 0.6744, 7.905e-06, -0.7384, 0.6744, -2.263e-06, -0.7384, 0.6744, 9.608e-06, -0.7384, 0.6744, 1.491e-05, -0.7383, 0.6744, 7.905e-06, -0.7384, -0.7276, -0.1702, -0.6646, -0.1296, -0.9845, -0.1184, -0.1296, -0.9845, -0.1184, -0.7275, -0.1702, -0.6646, 0.6744, 3.995e-06, -0.7384, 0.6744, 3.995e-06, -0.7384, 0.6744, 3.995e-06, -0.7384, 0.6744, 3.995e-06, -0.7384, -0.7337, -0.1122, 0.6702, -0.7283, -0.1641, 0.6653, -0.7283, -0.1641, 0.6653, -0.7337, -0.1122, 0.6702, -0.1296, -0.9845, 0.1184, -0.1297, -0.9845, 0.1183, -0.05832, -0.9969, 0.05328, -0.05832, -0.9969, 0.05328, 0.07388, 0.995, -0.06742, 0.07386, 0.995, -0.06746, 0.0, 1.0, 0.0, 0.0, 1.0, 0.0, 0.6743, -5.187e-06, 0.7384, 0.6744, -2.137e-06, 0.7384, 0.6744, 2.267e-07, 0.7384, 0.6743, -5.187e-06, 0.7384, -0.6744, 3.284e-05, -0.7384, -0.6744, 2.331e-05, -0.7384, -0.6744, 2.649e-05, -0.7384, -0.6744, 2.649e-05, -0.7384, -0.6744, 2.47e-06, -0.7384, -0.6744, -1.584e-06, -0.7384, -0.6744, 1.859e-07, -0.7384, -0.6744, 2.47e-06, -0.7384, 0.7343, 0.1037, -0.6708, 0.7308, 0.142, -0.6676, 0.7309, 0.142, -0.6676, 0.7343, 0.1037, -0.6708, -0.6744, 2.331e-05, -0.7384, -0.6744, 3.284e-05, -0.7384, -0.6744, 1.426e-05, -0.7384, -0.6744, 2.331e-05, -0.7384, -0.6744, 1.426e-05, -0.7384, -0.6744, 1.859e-07, -0.7384, -0.6744, -1.584e-06, -0.7384, 0.07386, 0.995, -0.06746, 0.07388, 0.995, -0.06742, 0.4833, 0.7561, -0.4414, 0.4833, 0.7561, -0.4414, 0.4833, 0.7561, -0.4414, 0.4833, 0.7561, -0.4414, 0.7309, 0.142, -0.6676, 0.7308, 0.142, -0.6676, 0.6744, 2.267e-07, 0.7384, 0.6744, -2.137e-06, 0.7384, 0.6744, 7.88e-06, 0.7384, 0.6744, 8.082e-06, 0.7384, 0.6744, 8.082e-06, 0.7384, 0.6744, 7.88e-06, 0.7384, 0.6744, 8.604e-06, 0.7384, -0.7283, -0.1641, 0.6653, -0.7283, -0.1641, 0.6653, -0.1297, -0.9845, 0.1183, -0.1296, -0.9845, 0.1184, 0.6744, 8.082e-06, 0.7384, 0.6744, 8.604e-06, 0.7384, 0.6744, 4.703e-06, 0.7384, 0.6744, 4.703e-06, 0.7384, -0.1655, -0.9787, -0.1217, 0.2016, -0.9692, -0.1415, -0.07464, -0.9858, -0.1505, -0.07464, -0.9858, -0.1505, 0.2016, -0.9692, -0.1415, -0.01844, -0.9564, -0.2913, 0.2016, -0.9692, -0.1415, 0.1366, -0.973, -0.1862, -0.01844, -0.9564, -0.2913, 3.607e-13, -1.0, 1.629e-07, 3.607e-13, -1.0, 1.629e-07, 3.607e-13, -1.0, 1.629e-07, 3.607e-13, -1.0, 1.629e-07, -2.405e-13, -1.0, 1.629e-07, -2.405e-13, -1.0, 1.629e-07, -2.405e-13, -1.0, 1.629e-07, -2.405e-13, -1.0, 1.629e-07, -6.012e-14, -1.0, 1.629e-07, -6.012e-14, -1.0, 1.629e-07, -6.012e-14, -1.0, 1.629e-07, -6.012e-14, -1.0, 1.629e-07, 1.202e-13, -1.0, 1.629e-07, 1.202e-13, -1.0, 1.629e-07, 1.202e-13, -1.0, 1.629e-07, 1.202e-13, -1.0, 1.629e-07])] * 3)])
arm_armature = bpy.data.armatures.new('Armature')  # bones are not reproduced

# ---- objects
ob_kitchen_chair_001 = bpy.data.objects.new('kitchen_chair_001', me_mesh_486)
ob_armature = bpy.data.objects.new('Armature', arm_armature)

# ---- transforms, parenting, visibility, modifiers, constraints
ob_kitchen_chair_001.parent = ob_armature
ob_kitchen_chair_001.matrix_parent_inverse = Matrix(((3.954, -0.0, 0.0, -0.0), (-0.0, 3.954, -0.0, 0.0), (0.0, -0.0, 3.954, -1.764), (-0.0, 0.0, -0.0, 1.0)))
ob_kitchen_chair_001.location = (0.0, 0.0, 0.0)
ob_kitchen_chair_001.rotation_euler = (1.571, -0.0, 0.0)
ob_kitchen_chair_001.color = (0.8, 0.8, 0.8, 1.0)
_vg = ob_kitchen_chair_001.vertex_groups.new(name='Bone')
for _i, _w in zip([1, 6, 9, 11, 12, 14, 19, 22, 24, 25, 26, 28, 29, 32, 34, 39, 42, 44, 45, 47, 52, 55, 57, 58, 59, 61, 62, 64], [0.3251, 0.06929, 0.05698, 0.3052, 0.2987, 0.3593, 0.07563, 0.06222, 0.3373, 0.3263, 0.01588, 0.3451, 0.08527, 0.4049, 0.3545, 0.07499, 0.0919, 0.3354, 0.3676, 0.3853, 0.07811, 0.08545, 0.3639, 0.3951, 0.08877, 0.4877, 0.4036, 0.4463]): _vg.add([_i], _w, 'REPLACE')
_vg = ob_kitchen_chair_001.vertex_groups.new(name='Bone.001')
for _i, _w in zip([3, 4, 5, 10, 15, 16, 17, 18, 21, 23, 27, 31, 36, 37, 38, 43, 48, 49, 50, 51, 54, 56, 60, 63, 66, 68, 70, 72, 73, 74, 75, 76, 77, 78, 79, 80, 81, 82], [0.01404, 0.0631, 0.1542, 0.1408, 0.06955, 0.4257, 0.4065, 0.3945, 0.05061, 0.4078, 0.3812, 0.4644, 0.01327, 0.0794, 0.1502, 0.1282, 0.06731, 0.4223, 0.4003, 0.3859, 0.0421, 0.3766, 0.3789, 0.3481, 0.9827, 0.9897, 0.993, 0.9841, 0.5133, 0.1548, 0.2818, 0.2667, 0.6183, 0.2506, 0.6237, 0.3199, 0.1453, 0.2653]): _vg.add([_i], _w, 'REPLACE')
_vg = ob_kitchen_chair_001.vertex_groups.new(name='Bone.006')
for _i, _w in zip([5, 15, 16, 17, 18, 21, 23, 27, 31, 38, 43, 48, 49, 50, 51, 54, 56, 60, 63, 65, 67, 69, 71, 73, 74, 75, 76, 77, 78, 79, 80, 81, 82], [0.01202, 0.07351, 0.3931, 0.3098, 0.2531, 0.03718, 0.2786, 0.07688, 0.06664, 0.01531, 0.01068, 0.07053, 0.3891, 0.3054, 0.2463, 0.02008, 0.2507, 0.0864, 0.1022, 1.0, 0.9988, 0.9999, 0.9993, 0.4867, 0.8452, 0.7182, 0.7333, 0.3817, 0.7494, 0.3763, 0.6801, 0.8547, 0.7347]): _vg.add([_i], _w, 'REPLACE')
_vg = ob_kitchen_chair_001.vertex_groups.new(name='Bone.002')
for _i, _w in zip([2, 3, 4, 5, 8, 10, 17, 18, 23, 27, 31, 35, 36, 37, 38, 41, 43, 50, 51, 56, 60, 63, 102, 104, 106, 108, 109, 110, 111, 112, 113, 114, 115, 116, 117, 118], [0.07393, 0.6538, 0.4806, 0.3891, 0.07819, 0.4196, 0.05138, 0.08111, 0.06302, 0.235, 0.157, 0.06549, 0.5076, 0.4516, 0.3761, 0.05122, 0.3739, 0.05368, 0.08336, 0.07616, 0.2045, 0.1681, 0.9946, 0.9964, 0.9966, 0.994, 0.7738, 0.09301, 0.474, 0.2037, 0.5783, 0.1696, 0.7173, 0.8431, 0.07927, 0.5003]): _vg.add([_i], _w, 'REPLACE')
_vg = ob_kitchen_chair_001.vertex_groups.new(name='Bone.005')
for _i, _w in zip([3, 4, 5, 10, 27, 31, 35, 36, 37, 38, 43, 60, 63, 101, 103, 105, 107, 109, 110, 111, 112, 113, 114, 115, 116, 117, 118], [0.1447, 0.307, 0.174, 0.1746, 0.03603, 0.02901, 0.002431, 0.2893, 0.2648, 0.1779, 0.1913, 0.04157, 0.04973, 1.0, 0.9996, 1.0, 0.9998, 0.2262, 0.907, 0.526, 0.7963, 0.4217, 0.8304, 0.2827, 0.1569, 0.9207, 0.4997]): _vg.add([_i], _w, 'REPLACE')
_vg = ob_kitchen_chair_001.vertex_groups.new(name='Bone.003')
for _i, _w in zip([0, 1, 2, 3, 4, 5, 6, 7, 8, 9, 10, 11, 12, 14, 19, 22, 24, 25, 26, 27, 28, 29, 31, 32, 33, 34, 35, 36, 37, 38, 39, 40, 41, 42, 43, 44, 45, 47, 52, 55, 57, 58, 59, 60, 61, 62, 63, 64, 120, 122, 124, 126, 127, 129, 131, 133, 134, 136], [0.3834, 0.2634, 0.7525, 0.1287, 0.09625, 0.164, 0.4303, 0.9435, 0.738, 0.3877, 0.1549, 0.2789, 0.2696, 0.09141, 0.01494, 0.05198, 0.08416, 0.09419, 0.3261, 0.09227, 0.1735, 0.2407, 0.05628, 0.1579, 0.5121, 0.2545, 0.7802, 0.1346, 0.1363, 0.178, 0.45, 0.944, 0.834, 0.4981, 0.1998, 0.2698, 0.2557, 0.08613, 0.006881, 0.004886, 0.079, 0.08004, 0.1806, 0.1203, 0.1358, 0.1471, 0.1699, 0.1469, 0.8039, 0.7835, 0.7973, 0.8449, 0.1842, 0.06116, 0.1072, 0.1156, 0.1915, 0.06428]): _vg.add([_i], _w, 'REPLACE')
_vg = ob_kitchen_chair_001.vertex_groups.new(name='Bone.007')
for _i, _w in zip([0, 1, 2, 6, 7, 8, 9, 11, 12, 14, 22, 24, 25, 26, 28, 29, 32, 33, 34, 35, 39, 40, 42, 44, 45, 47, 57, 58, 61, 62, 64, 119, 120, 121, 122, 123, 124, 125, 126, 127, 128, 129, 130, 131, 132, 133, 134, 135, 136], [0.586, 0.2355, 0.08165, 0.4311, 0.01743, 0.001744, 0.4416, 0.2534, 0.2473, 0.06756, 0.01022, 0.06179, 0.06944, 0.05239, 0.1335, 0.1314, 0.1217, 0.465, 0.2215, 0.07047, 0.411, 0.009187, 0.3372, 0.2395, 0.2161, 0.06354, 0.05789, 0.05874, 0.1023, 0.07068, 0.1124, 1.0, 0.1961, 1.0, 0.2165, 1.0, 0.2027, 1.0, 0.1551, 0.8158, 0.9959, 0.9388, 0.9905, 0.8928, 0.9883, 0.8844, 0.8085, 0.9983, 0.9357]): _vg.add([_i], _w, 'REPLACE')
_vg = ob_kitchen_chair_001.vertex_groups.new(name='Bone.004')
for _i, _w in zip([1, 2, 3, 4, 5, 6, 8, 9, 10, 11, 12, 13, 14, 15, 16, 17, 18, 19, 20, 21, 22, 23, 24, 25, 26, 27, 28, 29, 30, 31, 32, 34, 35, 37, 38, 39, 41, 42, 43, 44, 45, 46, 47, 48, 49, 50, 51, 52, 53, 54, 55, 56, 57, 58, 59, 60, 61, 62, 63, 64, 84, 86, 88, 90, 91, 98], [0.08686, 0.05521, 0.005497, 0.02179, 0.07951, 0.01925, 0.1272, 0.05178, 0.07748, 0.08023, 0.08979, 0.4534, 0.2212, 0.7265, 0.1378, 0.1932, 0.2179, 0.4004, 0.05572, 0.7508, 0.3139, 0.2005, 0.2377, 0.229, 0.3584, 0.1636, 0.1636, 0.2368, 0.9709, 0.2098, 0.1533, 0.08467, 0.03715, 0.03847, 0.07644, 0.01842, 0.04732, 0.04205, 0.06728, 0.07764, 0.08148, 0.487, 0.217, 0.7451, 0.1455, 0.2048, 0.2347, 0.4169, 0.5038, 0.8331, 0.4385, 0.2612, 0.2326, 0.221, 0.6275, 0.1546, 0.1428, 0.2689, 0.15, 0.1468, 0.7696, 0.7449, 0.7602, 0.8126, 0.0006033, 0.006171]): _vg.add([_i], _w, 'REPLACE')
_vg = ob_kitchen_chair_001.vertex_groups.new(name='Bone.008')
for _i, _w in zip([1, 6, 9, 11, 12, 13, 14, 15, 19, 20, 21, 22, 24, 25, 26, 28, 29, 32, 34, 39, 44, 45, 46, 47, 48, 52, 53, 54, 55, 57, 58, 59, 61, 62, 64, 83, 84, 85, 86, 87, 88, 89, 90, 91, 92, 93, 94, 95, 96, 97, 98, 99, 100], [0.08767, 0.01519, 0.05994, 0.08076, 0.09305, 0.5252, 0.259, 0.1262, 0.4691, 0.9288, 0.1448, 0.5398, 0.2774, 0.2794, 0.2272, 0.1825, 0.3037, 0.1605, 0.0833, 0.005881, 0.07618, 0.07753, 0.4955, 0.2465, 0.1097, 0.4569, 0.4906, 0.05589, 0.4319, 0.265, 0.2436, 0.06881, 0.1296, 0.1044, 0.1458, 1.0, 0.2304, 1.0, 0.2551, 1.0, 0.2398, 1.0, 0.1874, 0.9747, 0.9998, 0.997, 0.9995, 0.9983, 0.9991, 0.9919, 0.9719, 0.9998, 0.9961]): _vg.add([_i], _w, 'REPLACE')
_m = ob_kitchen_chair_001.modifiers.new('Armature', 'ARMATURE')
_m.object = ob_armature
ob_armature.location = (0.0, 0.0, 0.4461)
ob_armature.scale = (0.2529, 0.2529, 0.2529)
ob_armature.show_in_front = True

# ---- collection membership
col_collection.objects.link(ob_kitchen_chair_001)
col_collection.objects.link(ob_armature)

# ---- scene / render settings (as saved in the file)
scene.frame_start = 1; scene.frame_end = 250; scene.frame_set(0)
scene.render.engine = 'BLENDER_EEVEE_NEXT'
scene.cycles.sampling_pattern = 'TABULATED_SOBOL'
scene.cycles.use_light_tree = False
scene.view_settings.view_transform = 'Filmic'
bpy.context.view_layer.update()

# ---- added for rendering (the .blend has no active camera and no usable light): camera, sun
cam_auto = bpy.data.cameras.new('AutoCamera')
cam_auto.lens = 50.0
cam_auto.sensor_width = 36.0
cam_auto.clip_end = 1000.0
ob_auto_camera = bpy.data.objects.new('AutoCamera', cam_auto)
scene.collection.objects.link(ob_auto_camera)
ob_auto_camera.location = (1.04161, -1.20103, 1.24695)
ob_auto_camera.rotation_euler = (1.09748, -7.21219e-08, 0.694738)
scene.camera = ob_auto_camera
light_auto_sun = bpy.data.lights.new('AutoSun', 'SUN')
light_auto_sun.energy = 3.0
light_auto_sun.angle = 0.0523599
ob_auto_sun = bpy.data.objects.new('AutoSun', light_auto_sun)
scene.collection.objects.link(ob_auto_sun)
ob_auto_sun.rotation_euler = (0.872665, 0.174533, 0.523599)
bpy.context.view_layer.update()
